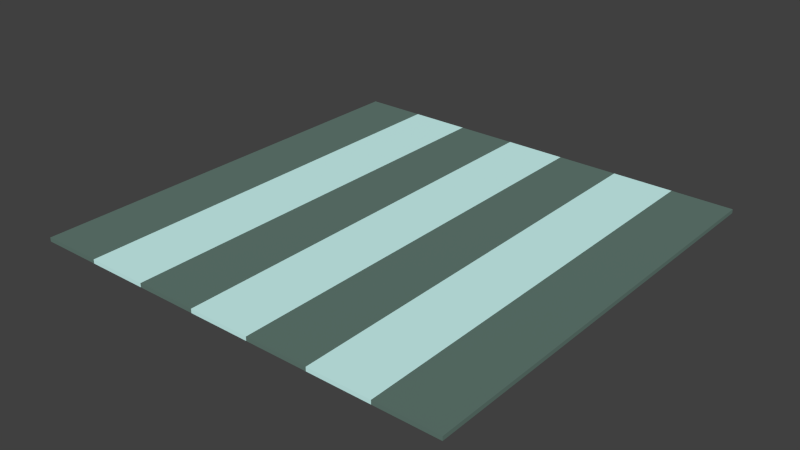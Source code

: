 # Source: carpet.blend  (saved by Blender 2.80.75; exported with 4.5.12 LTS)
import bpy
from mathutils import Matrix  # noqa: F401  (used for matrix-valued properties, if any)

bpy.ops.wm.read_factory_settings(use_empty=True)
scene = bpy.context.scene
scene.name = 'Scene'

# ---- collections
col_collection_1 = bpy.data.collections.new('Collection 1'); scene.collection.children.link(col_collection_1)

# ---- materials (node trees are filled in below, after node groups)
mat_carpetareaa = bpy.data.materials.new('CarpetAreaA')
mat_carpetareaa.alpha_threshold = 0.0
mat_carpetareaa.use_transparent_shadow = False
mat_carpetareaa.diffuse_color = (0.117, 0.1946, 0.1651, 1.0)
mat_carpetareaa.roughness = 0.5
mat_carpetareaa.specular_intensity = 0.0
mat_carpetareab = bpy.data.materials.new('CarpetAreaB')
mat_carpetareab.alpha_threshold = 0.0
mat_carpetareab.use_transparent_shadow = False
mat_carpetareab.diffuse_color = (0.6514, 1.0, 0.9734, 1.0)
mat_carpetareab.roughness = 0.5
mat_carpetareab.specular_intensity = 0.0

# ---- material node trees
mat_carpetareaa.use_nodes = True; mat_carpetareaa.node_tree.nodes.clear()
_N = mat_carpetareaa.node_tree.nodes; _L = mat_carpetareaa.node_tree.links
n0 = _N.new('ShaderNodeOutputMaterial'); n0.name = 'マテリアル出力'; n0.location = (300, 300)
n1 = _N.new('ShaderNodeBsdfPrincipled'); n1.name = 'Principled BSDF'; n1.location = (10, 300)
n1.distribution = 'GGX'
n1.subsurface_method = 'BURLEY'
n1.inputs[0].default_value = (0.117, 0.1946, 0.1651, 1.0)
n1.inputs[2].default_value = 1.0
n1.inputs[3].default_value = 1.45
n1.inputs[27].default_value = (0.0, 0.0, 0.0, 1.0)
n1.inputs[28].default_value = 1.0
_L.new(n1.outputs[0], n0.inputs[0])
n0.is_active_output = True
mat_carpetareab.use_nodes = True; mat_carpetareab.node_tree.nodes.clear()
_N = mat_carpetareab.node_tree.nodes; _L = mat_carpetareab.node_tree.links
n0 = _N.new('ShaderNodeOutputMaterial'); n0.name = 'Material Output'; n0.location = (300, 300)
n1 = _N.new('ShaderNodeBsdfPrincipled'); n1.name = 'Principled BSDF'; n1.location = (10, 300)
n1.distribution = 'GGX'
n1.subsurface_method = 'BURLEY'
n1.inputs[0].default_value = (0.6514, 1.0, 0.9734, 1.0)
n1.inputs[2].default_value = 1.0
n1.inputs[3].default_value = 1.45
n1.inputs[27].default_value = (0.0, 0.0, 0.0, 1.0)
n1.inputs[28].default_value = 1.0
_L.new(n1.outputs[0], n0.inputs[0])
n0.is_active_output = True

# ---- world
world_world = bpy.data.worlds.new('World'); scene.world = world_world
world_world.color = (0.05088, 0.05088, 0.05088)
world_world.use_sun_shadow = False
world_world.sun_shadow_jitter_overblur = 0.0
world_world.cycles.sampling_method = 'MANUAL'
world_world.cycles.sample_map_resolution = 256

# ---- meshes
me_x = bpy.data.meshes.new('グリッド')
me_x.from_pydata([(-1.2, -1.2, 0.022), (-0.8571, -1.2, 0.022), (-0.5143, -1.2, 0.022), (-0.1714, -1.2, 0.022), (0.1714, -1.2, 0.022), (0.5143, -1.2, 0.022), (0.8571, -1.2, 0.022), (1.2, -1.2, 0.022), (-1.2, 1.2, 0.022), (-0.8571, 1.2, 0.022), (-0.5143, 1.2, 0.022), (-0.1714, 1.2, 0.022), (0.1714, 1.2, 0.022), (0.5143, 1.2, 0.022), (0.8571, 1.2, 0.022), (1.2, 1.2, 0.022), (-1.2, -1.2, 0.0), (-0.8571, -1.2, 0.0), (-0.5143, -1.2, 0.0), (-0.1714, -1.2, 0.0), (0.1714, -1.2, 0.0), (0.5143, -1.2, 0.0), (0.8571, -1.2, 0.0), (1.2, -1.2, 0.0), (-1.2, 1.2, 0.0), (-0.8571, 1.2, 0.0), (-0.5143, 1.2, 0.0), (-0.1714, 1.2, 0.0), (0.1714, 1.2, 0.0), (0.5143, 1.2, 0.0), (0.8571, 1.2, 0.0), (1.2, 1.2, 0.0)], [], [(0, 1, 9, 8), (1, 2, 10, 9), (2, 3, 11, 10), (3, 4, 12, 11), (4, 5, 13, 12), (5, 6, 14, 13), (6, 7, 15, 14), (24, 25, 17, 16), (25, 26, 18, 17), (26, 27, 19, 18), (27, 28, 20, 19), (28, 29, 21, 20), (29, 30, 22, 21), (30, 31, 23, 22), (0, 8, 24, 16), (1, 0, 16, 17), (8, 9, 25, 24), (2, 1, 17, 18), (9, 10, 26, 25), (3, 2, 18, 19), (10, 11, 27, 26), (4, 3, 19, 20), (11, 12, 28, 27), (5, 4, 20, 21), (12, 13, 29, 28), (6, 5, 21, 22), (13, 14, 30, 29), (7, 6, 22, 23), (15, 7, 23, 31), (14, 15, 31, 30)])
me_x.polygons.foreach_set('material_index', [0, 1, 0, 1, 0, 1, 0, 0, 1, 0, 1, 0, 1, 0, 0, 0, 0, 1, 1, 0, 0, 1, 1, 0, 0, 1, 1, 0, 0, 0])
me_x.materials.append(mat_carpetareaa)
me_x.materials.append(mat_carpetareab)
me_x.use_remesh_preserve_volume = False
me_x.use_remesh_preserve_attributes = False
me_x.use_mirror_vertex_groups = False
me_x.update()

# ---- objects
ob_carpet = bpy.data.objects.new('Carpet', me_x)

# ---- transforms, parenting, visibility, modifiers, constraints
ob_carpet.location = (0.0, 0.0, 0.0)
ob_carpet.lineart.crease_threshold = 0.0

# ---- collection membership
col_collection_1.objects.link(ob_carpet)

# ---- scene / render settings (as saved in the file)
scene.frame_start = 1; scene.frame_end = 250; scene.frame_set(1)
scene.render.engine = 'BLENDER_EEVEE_NEXT'
scene.render.resolution_percentage = 50
scene.render.dither_intensity = 0.0
scene.cycles.use_denoising = False
scene.cycles.samples = 1024
scene.cycles.sampling_pattern = 'TABULATED_SOBOL'
scene.cycles.light_sampling_threshold = 0.0
scene.cycles.use_adaptive_sampling = False
scene.cycles.use_light_tree = False
scene.cycles.blur_glossy = 0.0
scene.cycles.pixel_filter_type = 'GAUSSIAN'
scene.cycles.sample_clamp_indirect = 0.0
scene.view_settings.view_transform = 'Standard'
bpy.context.view_layer.update()

# ---- added for rendering (the .blend has no active camera and no usable light): camera, sun
cam_auto = bpy.data.cameras.new('AutoCamera')
cam_auto.lens = 50.0
cam_auto.sensor_width = 36.0
cam_auto.clip_end = 1000.0
ob_auto_camera = bpy.data.objects.new('AutoCamera', cam_auto)
scene.collection.objects.link(ob_auto_camera)
ob_auto_camera.location = (3.14038, -3.76846, 2.52331)
ob_auto_camera.rotation_euler = (1.09748, -7.21219e-08, 0.694738)
scene.camera = ob_auto_camera
light_auto_sun = bpy.data.lights.new('AutoSun', 'SUN')
light_auto_sun.energy = 3.0
light_auto_sun.angle = 0.0523599
ob_auto_sun = bpy.data.objects.new('AutoSun', light_auto_sun)
scene.collection.objects.link(ob_auto_sun)
ob_auto_sun.rotation_euler = (0.872665, 0.174533, 0.523599)
bpy.context.view_layer.update()

